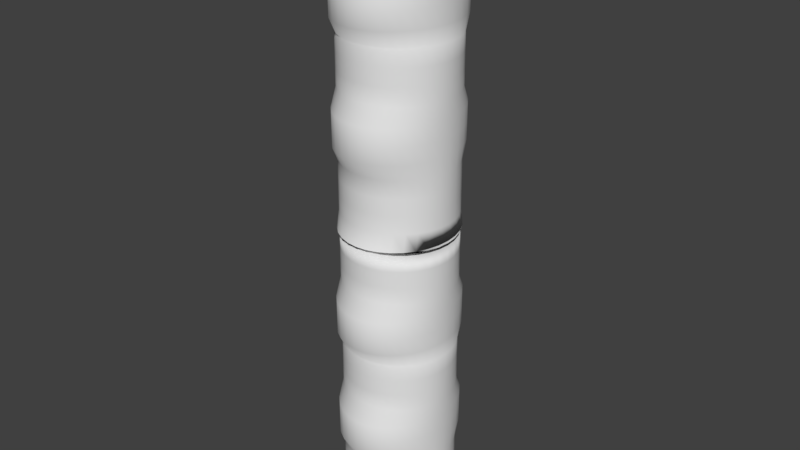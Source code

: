 # Source: Pipe.blend  (saved by Blender 2.79.0; exported with 4.5.12 LTS)
import bpy
from mathutils import Matrix  # noqa: F401  (used for matrix-valued properties, if any)

bpy.ops.wm.read_factory_settings(use_empty=True)
scene = bpy.context.scene
scene.name = 'Scene'

# ---- collections
col_collection_1 = bpy.data.collections.new('Collection 1'); scene.collection.children.link(col_collection_1)

# ---- world
world_world = bpy.data.worlds.new('World'); scene.world = world_world
world_world.color = (0.05088, 0.05088, 0.05088)
world_world.use_sun_shadow = False
world_world.sun_shadow_jitter_overblur = 0.0
world_world.cycles.sampling_method = 'MANUAL'

# ---- meshes
me_cylinder_001 = bpy.data.meshes.new('Cylinder.001')
me_cylinder_001.from_pydata([(0.0, 1.0, -1.0), (0.0, 1.0, 1.0), (0.1951, 0.9808, -1.0), (0.1951, 0.9808, 1.0), (0.3827, 0.9239, -1.0), (0.3827, 0.9239, 1.0), (0.5556, 0.8315, -1.0), (0.5556, 0.8315, 1.0), (0.7071, 0.7071, -1.0), (0.7071, 0.7071, 1.0), (0.8315, 0.5556, -1.0), (0.8315, 0.5556, 1.0), (0.9239, 0.3827, -1.0), (0.9239, 0.3827, 1.0), (0.9808, 0.1951, -1.0), (0.9808, 0.1951, 1.0), (1.0, 7.55e-08, -1.0), (1.0, 7.55e-08, 1.0), (0.9808, -0.1951, -1.0), (0.9808, -0.1951, 1.0), (0.9239, -0.3827, -1.0), (0.9239, -0.3827, 1.0), (0.8315, -0.5556, -1.0), (0.8315, -0.5556, 1.0), (0.7071, -0.7071, -1.0), (0.7071, -0.7071, 1.0), (0.5556, -0.8315, -1.0), (0.5556, -0.8315, 1.0), (0.3827, -0.9239, -1.0), (0.3827, -0.9239, 1.0), (0.1951, -0.9808, -1.0), (0.1951, -0.9808, 1.0), (-3.258e-07, -1.0, -1.0), (-3.258e-07, -1.0, 1.0), (-0.1951, -0.9808, -1.0), (-0.1951, -0.9808, 1.0), (-0.3827, -0.9239, -1.0), (-0.3827, -0.9239, 1.0), (-0.5556, -0.8315, -1.0), (-0.5556, -0.8315, 1.0), (-0.7071, -0.7071, -1.0), (-0.7071, -0.7071, 1.0), (-0.8315, -0.5556, -1.0), (-0.8315, -0.5556, 1.0), (-0.9239, -0.3827, -1.0), (-0.9239, -0.3827, 1.0), (-0.9808, -0.1951, -1.0), (-0.9808, -0.1951, 1.0), (-1.0, 9.656e-07, -1.0), (-1.0, 9.656e-07, 1.0), (-0.9808, 0.1951, -1.0), (-0.9808, 0.1951, 1.0), (-0.9239, 0.3827, -1.0), (-0.9239, 0.3827, 1.0), (-0.8315, 0.5556, -1.0), (-0.8315, 0.5556, 1.0), (-0.7071, 0.7071, -1.0), (-0.7071, 0.7071, 1.0), (-0.5556, 0.8315, -1.0), (-0.5556, 0.8315, 1.0), (-0.3827, 0.9239, -1.0), (-0.3827, 0.9239, 1.0), (-0.1951, 0.9808, -1.0), (-0.1951, 0.9808, 1.0), (0.0, 1.0, -0.8182), (0.0, 1.0, -0.6364), (0.0, 1.0, -0.4545), (0.0, 1.0, -0.2727), (0.0, 1.178, -0.09091), (0.0, 1.178, 0.09091), (0.0, 1.178, 0.2727), (0.0, 1.0, 0.4545), (0.0, 1.0, 0.6364), (0.0, 1.0, 0.8182), (0.1951, 0.9808, 0.8182), (0.1951, 0.9808, 0.6364), (0.1951, 0.9808, 0.4545), (0.1951, 1.155, 0.2727), (0.1951, 1.155, 0.09091), (0.1951, 1.155, -0.09091), (0.1951, 0.9808, -0.2727), (0.1951, 0.9808, -0.4545), (0.1951, 0.9808, -0.6364), (0.1951, 0.9808, -0.8182), (0.3827, 0.9239, 0.8182), (0.3827, 0.9239, 0.6364), (0.3827, 0.9239, 0.4545), (0.3827, 1.088, 0.2727), (0.3827, 1.088, 0.09091), (0.3827, 1.088, -0.09091), (0.3827, 0.9239, -0.2727), (0.3827, 0.9239, -0.4545), (0.3827, 0.9239, -0.6364), (0.3827, 0.9239, -0.8182), (0.5556, 0.8315, 0.8182), (0.5556, 0.8315, 0.6364), (0.5556, 0.8315, 0.4545), (0.5556, 0.9796, 0.2727), (0.5556, 0.9796, 0.09091), (0.5556, 0.9796, -0.09091), (0.5556, 0.8315, -0.2727), (0.5556, 0.8315, -0.4545), (0.5556, 0.8315, -0.6364), (0.5556, 0.8315, -0.8182), (0.7071, 0.7071, 0.8182), (0.7071, 0.7071, 0.6364), (0.7071, 0.7071, 0.4545), (0.7071, 0.8331, 0.2727), (0.7071, 0.8331, 0.09091), (0.7071, 0.8331, -0.09091), (0.7071, 0.7071, -0.2727), (0.7071, 0.7071, -0.4545), (0.7071, 0.7071, -0.6364), (0.7071, 0.7071, -0.8182), (0.8315, 0.5556, 0.8182), (0.8315, 0.5556, 0.6364), (0.8315, 0.5556, 0.4545), (0.8315, 0.6545, 0.2727), (0.8315, 0.6545, 0.09091), (0.8315, 0.6545, -0.09091), (0.8315, 0.5556, -0.2727), (0.8315, 0.5556, -0.4545), (0.8315, 0.5556, -0.6364), (0.8315, 0.5556, -0.8182), (0.9239, 0.3827, 0.8182), (0.9239, 0.3827, 0.6364), (0.9239, 0.3827, 0.4545), (0.9239, 0.4508, 0.2727), (0.9239, 0.4508, 0.09091), (0.9239, 0.4508, -0.09091), (0.9239, 0.3827, -0.2727), (0.9239, 0.3827, -0.4545), (0.9239, 0.3827, -0.6364), (0.9239, 0.3827, -0.8182), (0.9808, 0.1951, 0.8182), (0.9808, 0.1951, 0.6364), (0.9808, 0.1951, 0.4545), (0.9808, 0.2298, 0.2727), (0.9808, 0.2298, 0.09091), (0.9808, 0.2298, -0.09091), (0.9808, 0.1951, -0.2727), (0.9808, 0.1951, -0.4545), (0.9808, 0.1951, -0.6364), (0.9808, 0.1951, -0.8182), (1.0, 7.55e-08, 0.8182), (1.0, 7.55e-08, 0.6364), (1.0, 7.55e-08, 0.4545), (1.0, 1.972e-08, 0.2727), (1.0, 1.972e-08, 0.09091), (1.0, 1.972e-08, -0.09091), (1.0, 7.55e-08, -0.2727), (1.0, 7.55e-08, -0.4545), (1.0, 7.55e-08, -0.6364), (1.0, 7.55e-08, -0.8182), (0.9808, -0.1951, 0.8182), (0.9808, -0.1951, 0.6364), (0.9808, -0.1951, 0.4545), (0.9808, -0.2298, 0.2727), (0.9808, -0.2298, 0.09091), (0.9808, -0.2298, -0.09091), (0.9808, -0.1951, -0.2727), (0.9808, -0.1951, -0.4545), (0.9808, -0.1951, -0.6364), (0.9808, -0.1951, -0.8182), (0.9239, -0.3827, 0.8182), (0.9239, -0.3827, 0.6364), (0.9239, -0.3827, 0.4545), (0.9239, -0.4508, 0.2727), (0.9239, -0.4508, 0.09091), (0.9239, -0.4508, -0.09091), (0.9239, -0.3827, -0.2727), (0.9239, -0.3827, -0.4545), (0.9239, -0.3827, -0.6364), (0.9239, -0.3827, -0.8182), (0.8315, -0.5556, 0.8182), (0.8315, -0.5556, 0.6364), (0.8315, -0.5556, 0.4545), (0.8315, -0.6545, 0.2727), (0.8315, -0.6545, 0.09091), (0.8315, -0.6545, -0.09091), (0.8315, -0.5556, -0.2727), (0.8315, -0.5556, -0.4545), (0.8315, -0.5556, -0.6364), (0.8315, -0.5556, -0.8182), (0.7071, -0.7071, 0.8182), (0.7071, -0.7071, 0.6364), (0.7071, -0.7071, 0.4545), (0.7071, -0.8331, 0.2727), (0.7071, -0.8331, 0.09091), (0.7071, -0.8331, -0.09091), (0.7071, -0.7071, -0.2727), (0.7071, -0.7071, -0.4545), (0.7071, -0.7071, -0.6364), (0.7071, -0.7071, -0.8182), (0.5556, -0.8315, 0.8182), (0.5556, -0.8315, 0.6364), (0.5556, -0.8315, 0.4545), (0.5556, -0.9796, 0.2727), (0.5556, -0.9796, 0.09091), (0.5556, -0.9796, -0.09091), (0.5556, -0.8315, -0.2727), (0.5556, -0.8315, -0.4545), (0.5556, -0.8315, -0.6364), (0.5556, -0.8315, -0.8182), (0.3827, -0.9239, 0.8182), (0.3827, -0.9239, 0.6364), (0.3827, -0.9239, 0.4545), (0.3827, -1.088, 0.2727), (0.3827, -1.088, 0.09091), (0.3827, -1.088, -0.09091), (0.3827, -0.9239, -0.2727), (0.3827, -0.9239, -0.4545), (0.3827, -0.9239, -0.6364), (0.3827, -0.9239, -0.8182), (0.1951, -0.9808, 0.8182), (0.1951, -0.9808, 0.6364), (0.1951, -0.9808, 0.4545), (0.1951, -1.155, 0.2727), (0.1951, -1.155, 0.09091), (0.1951, -1.155, -0.09091), (0.1951, -0.9808, -0.2727), (0.1951, -0.9808, -0.4545), (0.1951, -0.9808, -0.6364), (0.1951, -0.9808, -0.8182), (-3.258e-07, -1.0, 0.8182), (-3.258e-07, -1.0, 0.6364), (-3.258e-07, -1.0, 0.4545), (-3.258e-07, -1.178, 0.2727), (-3.258e-07, -1.178, 0.09091), (-3.258e-07, -1.178, -0.09091), (-3.258e-07, -1.0, -0.2727), (-3.258e-07, -1.0, -0.4545), (-3.258e-07, -1.0, -0.6364), (-3.258e-07, -1.0, -0.8182), (-0.1951, -0.9808, 0.8182), (-0.1951, -0.9808, 0.6364), (-0.1951, -0.9808, 0.4545), (-0.1951, -1.155, 0.2727), (-0.1951, -1.155, 0.09091), (-0.1951, -1.155, -0.09091), (-0.1951, -0.9808, -0.2727), (-0.1951, -0.9808, -0.4545), (-0.1951, -0.9808, -0.6364), (-0.1951, -0.9808, -0.8182), (-0.3827, -0.9239, 0.8182), (-0.3827, -0.9239, 0.6364), (-0.3827, -0.9239, 0.4545), (-0.3827, -1.088, 0.2727), (-0.3827, -1.088, 0.09091), (-0.3827, -1.088, -0.09091), (-0.3827, -0.9239, -0.2727), (-0.3827, -0.9239, -0.4545), (-0.3827, -0.9239, -0.6364), (-0.3827, -0.9239, -0.8182), (-0.5556, -0.8315, 0.8182), (-0.5556, -0.8315, 0.6364), (-0.5556, -0.8315, 0.4545), (-0.5556, -0.9796, 0.2727), (-0.5556, -0.9796, 0.09091), (-0.5556, -0.9796, -0.09091), (-0.5556, -0.8315, -0.2727), (-0.5556, -0.8315, -0.4545), (-0.5556, -0.8315, -0.6364), (-0.5556, -0.8315, -0.8182), (-0.7071, -0.7071, 0.8182), (-0.7071, -0.7071, 0.6364), (-0.7071, -0.7071, 0.4545), (-0.7071, -0.8331, 0.2727), (-0.7071, -0.8331, 0.09091), (-0.7071, -0.8331, -0.09091), (-0.7071, -0.7071, -0.2727), (-0.7071, -0.7071, -0.4545), (-0.7071, -0.7071, -0.6364), (-0.7071, -0.7071, -0.8182), (-0.8315, -0.5556, 0.8182), (-0.8315, -0.5556, 0.6364), (-0.8315, -0.5556, 0.4545), (-0.8315, -0.6545, 0.2727), (-0.8315, -0.6545, 0.09091), (-0.8315, -0.6545, -0.09091), (-0.8315, -0.5556, -0.2727), (-0.8315, -0.5556, -0.4545), (-0.8315, -0.5556, -0.6364), (-0.8315, -0.5556, -0.8182), (-0.9239, -0.3827, 0.8182), (-0.9239, -0.3827, 0.6364), (-0.9239, -0.3827, 0.4545), (-0.9239, -0.4508, 0.2727), (-0.9239, -0.4508, 0.09091), (-0.9239, -0.4508, -0.09091), (-0.9239, -0.3827, -0.2727), (-0.9239, -0.3827, -0.4545), (-0.9239, -0.3827, -0.6364), (-0.9239, -0.3827, -0.8182), (-0.9808, -0.1951, 0.8182), (-0.9808, -0.1951, 0.6364), (-0.9808, -0.1951, 0.4545), (-0.9808, -0.2298, 0.2727), (-0.9808, -0.2298, 0.09091), (-0.9808, -0.2298, -0.09091), (-0.9808, -0.1951, -0.2727), (-0.9808, -0.1951, -0.4545), (-0.9808, -0.1951, -0.6364), (-0.9808, -0.1951, -0.8182), (-1.0, 9.656e-07, 0.8182), (-1.0, 9.656e-07, 0.6364), (-1.0, 9.656e-07, 0.4545), (-1.0, 1.068e-06, 0.2727), (-1.0, 1.068e-06, 0.09091), (-1.0, 1.068e-06, -0.09091), (-1.0, 9.656e-07, -0.2727), (-1.0, 9.656e-07, -0.4545), (-1.0, 9.656e-07, -0.6364), (-1.0, 9.656e-07, -0.8182), (-0.9808, 0.1951, 0.8182), (-0.9808, 0.1951, 0.6364), (-0.9808, 0.1951, 0.4545), (-0.9808, 0.2298, 0.2727), (-0.9808, 0.2298, 0.09091), (-0.9808, 0.2298, -0.09091), (-0.9808, 0.1951, -0.2727), (-0.9808, 0.1951, -0.4545), (-0.9808, 0.1951, -0.6364), (-0.9808, 0.1951, -0.8182), (-0.9239, 0.3827, 0.8182), (-0.9239, 0.3827, 0.6364), (-0.9239, 0.3827, 0.4545), (-0.9239, 0.4508, 0.2727), (-0.9239, 0.4508, 0.09091), (-0.9239, 0.4508, -0.09091), (-0.9239, 0.3827, -0.2727), (-0.9239, 0.3827, -0.4545), (-0.9239, 0.3827, -0.6364), (-0.9239, 0.3827, -0.8182), (-0.8315, 0.5556, 0.8182), (-0.8315, 0.5556, 0.6364), (-0.8315, 0.5556, 0.4545), (-0.8315, 0.6545, 0.2727), (-0.8315, 0.6545, 0.09091), (-0.8315, 0.6545, -0.09091), (-0.8315, 0.5556, -0.2727), (-0.8315, 0.5556, -0.4545), (-0.8315, 0.5556, -0.6364), (-0.8315, 0.5556, -0.8182), (-0.7071, 0.7071, 0.8182), (-0.7071, 0.7071, 0.6364), (-0.7071, 0.7071, 0.4545), (-0.7071, 0.8331, 0.2727), (-0.7071, 0.8331, 0.09091), (-0.7071, 0.8331, -0.09091), (-0.7071, 0.7071, -0.2727), (-0.7071, 0.7071, -0.4545), (-0.7071, 0.7071, -0.6364), (-0.7071, 0.7071, -0.8182), (-0.5556, 0.8315, 0.8182), (-0.5556, 0.8315, 0.6364), (-0.5556, 0.8315, 0.4545), (-0.5556, 0.9796, 0.2727), (-0.5556, 0.9796, 0.09091), (-0.5556, 0.9796, -0.09091), (-0.5556, 0.8315, -0.2727), (-0.5556, 0.8315, -0.4545), (-0.5556, 0.8315, -0.6364), (-0.5556, 0.8315, -0.8182), (-0.3827, 0.9239, 0.8182), (-0.3827, 0.9239, 0.6364), (-0.3827, 0.9239, 0.4545), (-0.3827, 1.088, 0.2727), (-0.3827, 1.088, 0.09091), (-0.3827, 1.088, -0.09091), (-0.3827, 0.9239, -0.2727), (-0.3827, 0.9239, -0.4545), (-0.3827, 0.9239, -0.6364), (-0.3827, 0.9239, -0.8182), (-0.1951, 0.9808, 0.8182), (-0.1951, 0.9808, 0.6364), (-0.1951, 0.9808, 0.4545), (-0.1951, 1.155, 0.2727), (-0.1951, 1.155, 0.09091), (-0.1951, 1.155, -0.09091), (-0.1951, 0.9808, -0.2727), (-0.1951, 0.9808, -0.4545), (-0.1951, 0.9808, -0.6364), (-0.1951, 0.9808, -0.8182), (0.0, 1.0, 2.257), (0.1951, 0.9808, 2.257), (0.3827, 0.9239, 2.257), (0.5556, 0.8315, 2.257), (0.7071, 0.7071, 2.257), (0.8315, 0.5556, 2.257), (0.9239, 0.3827, 2.257), (0.9808, 0.1951, 2.257), (1.0, 7.55e-08, 2.257), (0.9808, -0.1951, 2.257), (0.9239, -0.3827, 2.257), (0.8315, -0.5556, 2.257), (0.7071, -0.7071, 2.257), (0.5556, -0.8315, 2.257), (0.3827, -0.9239, 2.257), (0.1951, -0.9808, 2.257), (-3.258e-07, -1.0, 2.257), (-0.1951, -0.9808, 2.257), (-0.3827, -0.9239, 2.257), (-0.5556, -0.8315, 2.257), (-0.7071, -0.7071, 2.257), (-0.8315, -0.5556, 2.257), (-0.9239, -0.3827, 2.257), (-0.9808, -0.1951, 2.257), (-1.0, 9.656e-07, 2.257), (-0.9808, 0.1951, 2.257), (-0.9239, 0.3827, 2.257), (-0.8315, 0.5556, 2.257), (-0.7071, 0.7071, 2.257), (-0.5556, 0.8315, 2.257), (-0.3827, 0.9239, 2.257), (-0.1951, 0.9808, 2.257), (0.0, 1.178, 1.166), (0.0, 1.178, 1.348), (0.0, 1.178, 1.53), (0.0, 1.0, 1.893), (0.0, 1.0, 2.075), (0.1951, 0.9808, 2.075), (0.1951, 0.9808, 1.893), (0.1951, 0.9808, 1.712), (0.1951, 1.155, 1.53), (0.1951, 1.155, 1.348), (0.1951, 1.155, 1.166), (0.3827, 0.9239, 2.075), (0.3827, 0.9239, 1.893), (0.3827, 0.9239, 1.712), (0.3827, 1.088, 1.53), (0.3827, 1.088, 1.348), (0.3827, 1.088, 1.166), (0.5556, 0.8315, 2.075), (0.5556, 0.8315, 1.893), (0.5556, 0.8315, 1.712), (0.5556, 0.9796, 1.53), (0.5556, 0.9796, 1.348), (0.5556, 0.9796, 1.166), (0.7071, 0.7071, 2.075), (0.7071, 0.7071, 1.893), (0.7071, 0.7071, 1.712), (0.7071, 0.8331, 1.53), (0.7071, 0.8331, 1.348), (0.7071, 0.8331, 1.166), (0.8315, 0.5556, 2.075), (0.8315, 0.5556, 1.893), (0.8315, 0.5556, 1.712), (0.8315, 0.6545, 1.53), (0.8315, 0.6545, 1.348), (0.8315, 0.6545, 1.166), (0.9239, 0.3827, 2.075), (0.9239, 0.3827, 1.893), (0.9239, 0.3827, 1.712), (0.9239, 0.4508, 1.53), (0.9239, 0.4508, 1.348), (0.9239, 0.4508, 1.166), (0.9808, 0.1951, 2.075), (0.9808, 0.1951, 1.893), (0.9808, 0.1951, 1.712), (0.9808, 0.2298, 1.53), (0.9808, 0.2298, 1.348), (0.9808, 0.2298, 1.166), (1.0, 7.55e-08, 2.075), (1.0, 7.55e-08, 1.893), (1.0, 7.55e-08, 1.712), (1.0, 1.972e-08, 1.53), (1.0, 1.972e-08, 1.348), (1.0, 1.972e-08, 1.166), (0.9808, -0.1951, 2.075), (0.9808, -0.1951, 1.893), (0.9808, -0.1951, 1.712), (0.9808, -0.2298, 1.53), (0.9808, -0.2298, 1.348), (0.9808, -0.2298, 1.166), (0.9239, -0.3827, 2.075), (0.9239, -0.3827, 1.893), (0.9239, -0.3827, 1.712), (0.9239, -0.4508, 1.53), (0.9239, -0.4508, 1.348), (0.9239, -0.4508, 1.166), (0.8315, -0.5556, 2.075), (0.8315, -0.5556, 1.893), (0.8315, -0.5556, 1.712), (0.8315, -0.6545, 1.53), (0.8315, -0.6545, 1.348), (0.8315, -0.6545, 1.166), (0.7071, -0.7071, 2.075), (0.7071, -0.7071, 1.893), (0.7071, -0.7071, 1.712), (0.7071, -0.8331, 1.53), (0.7071, -0.8331, 1.348), (0.7071, -0.8331, 1.166), (0.5556, -0.8315, 2.075), (0.5556, -0.8315, 1.893), (0.5556, -0.8315, 1.712), (0.5556, -0.9796, 1.53), (0.5556, -0.9796, 1.348), (0.5556, -0.9796, 1.166), (0.3827, -0.9239, 2.075), (0.3827, -0.9239, 1.893), (0.3827, -0.9239, 1.712), (0.3827, -1.088, 1.53), (0.3827, -1.088, 1.348), (0.3827, -1.088, 1.166), (0.1951, -0.9808, 2.075), (0.1951, -0.9808, 1.893), (0.1951, -0.9808, 1.712), (0.1951, -1.155, 1.53), (0.1951, -1.155, 1.348), (0.1951, -1.155, 1.166), (-3.258e-07, -1.0, 2.075), (-3.258e-07, -1.0, 1.893), (-3.258e-07, -1.0, 1.712), (-3.258e-07, -1.178, 1.53), (-3.258e-07, -1.178, 1.348), (-3.258e-07, -1.178, 1.166), (-0.1951, -0.9808, 2.075), (-0.1951, -0.9808, 1.893), (-0.1951, -0.9808, 1.712), (-0.1951, -1.155, 1.53), (-0.1951, -1.155, 1.348), (-0.1951, -1.155, 1.166), (-0.3827, -0.9239, 2.075), (-0.3827, -0.9239, 1.893), (-0.3827, -0.9239, 1.712), (-0.3827, -1.088, 1.53), (-0.3827, -1.088, 1.348), (-0.3827, -1.088, 1.166), (-0.5556, -0.8315, 2.075), (-0.5556, -0.8315, 1.893), (-0.5556, -0.8315, 1.712), (-0.5556, -0.9796, 1.53), (-0.5556, -0.9796, 1.348), (-0.5556, -0.9796, 1.166), (-0.7071, -0.7071, 2.075), (-0.7071, -0.7071, 1.893), (-0.7071, -0.7071, 1.712), (-0.7071, -0.8331, 1.53), (-0.7071, -0.8331, 1.348), (-0.7071, -0.8331, 1.166), (-0.8315, -0.5556, 2.075), (-0.8315, -0.5556, 1.893), (-0.8315, -0.5556, 1.712), (-0.8315, -0.6545, 1.53), (-0.8315, -0.6545, 1.348), (-0.8315, -0.6545, 1.166), (-0.9239, -0.3827, 2.075), (-0.9239, -0.3827, 1.893), (-0.9239, -0.3827, 1.712), (-0.9239, -0.4508, 1.53), (-0.9239, -0.4508, 1.348), (-0.9239, -0.4508, 1.166), (-0.9808, -0.1951, 2.075), (-0.9808, -0.1951, 1.893), (-0.9808, -0.1951, 1.712), (-0.9808, -0.2298, 1.53), (-0.9808, -0.2298, 1.348), (-0.9808, -0.2298, 1.166), (-1.0, 9.656e-07, 2.075), (-1.0, 9.656e-07, 1.893), (-1.0, 9.656e-07, 1.712), (-1.0, 1.068e-06, 1.53), (-1.0, 1.068e-06, 1.348), (-1.0, 1.068e-06, 1.166), (-0.9808, 0.1951, 2.075), (-0.9808, 0.1951, 1.893), (-0.9808, 0.1951, 1.712), (-0.9808, 0.2298, 1.53), (-0.9808, 0.2298, 1.348), (-0.9808, 0.2298, 1.166), (-0.9239, 0.3827, 2.075), (-0.9239, 0.3827, 1.893), (-0.9239, 0.3827, 1.712), (-0.9239, 0.4508, 1.53), (-0.9239, 0.4508, 1.348), (-0.9239, 0.4508, 1.166), (-0.8315, 0.5556, 2.075), (-0.8315, 0.5556, 1.893), (-0.8315, 0.5556, 1.712), (-0.8315, 0.6545, 1.53), (-0.8315, 0.6545, 1.348), (-0.8315, 0.6545, 1.166), (-0.7071, 0.7071, 2.075), (-0.7071, 0.7071, 1.893), (-0.7071, 0.7071, 1.712), (-0.7071, 0.8331, 1.53), (-0.7071, 0.8331, 1.348), (-0.7071, 0.8331, 1.166), (-0.5556, 0.8315, 2.075), (-0.5556, 0.8315, 1.893), (-0.5556, 0.8315, 1.712), (-0.5556, 0.9796, 1.53), (-0.5556, 0.9796, 1.348), (-0.5556, 0.9796, 1.166), (-0.3827, 0.9239, 2.075), (-0.3827, 0.9239, 1.893), (-0.3827, 0.9239, 1.712), (-0.3827, 1.088, 1.53), (-0.3827, 1.088, 1.348), (-0.3827, 1.088, 1.166), (-0.1951, 0.9808, 2.075), (-0.1951, 0.9808, 1.893), (-0.1951, 0.9808, 1.712), (-0.1951, 1.155, 1.53), (-0.1951, 1.155, 1.348), (-0.1951, 1.155, 1.166), (-1.421e-14, 1.091, 2.304), (0.0, 1.0, 4.304), (0.1951, 1.07, 2.304), (0.1951, 0.9808, 4.304), (0.3827, 1.008, 2.304), (0.3827, 0.9239, 4.304), (0.5556, 0.907, 2.304), (0.5556, 0.8315, 4.304), (0.7071, 0.7713, 2.304), (0.7071, 0.7071, 4.304), (0.8315, 0.606, 2.304), (0.8315, 0.5556, 4.304), (0.9239, 0.4174, 2.304), (0.9239, 0.3827, 4.304), (0.9808, 0.2128, 2.304), (0.9808, 0.1951, 4.304), (1.0, 5.648e-08, 2.304), (1.0, 7.55e-08, 4.304), (0.9808, -0.2128, 2.304), (0.9808, -0.1951, 4.304), (0.9239, -0.4174, 2.304), (0.9239, -0.3827, 4.304), (0.8315, -0.606, 2.304), (0.8315, -0.5556, 4.304), (0.7071, -0.7713, 2.304), (0.7071, -0.7071, 4.304), (0.5556, -0.907, 2.304), (0.5556, -0.8315, 4.304), (0.3827, -1.008, 2.304), (0.3827, -0.9239, 4.304), (0.1951, -1.07, 2.304), (0.1951, -0.9808, 4.304), (-3.258e-07, -1.091, 2.304), (-3.258e-07, -1.0, 4.304), (-0.1951, -1.07, 2.304), (-0.1951, -0.9808, 4.304), (-0.3827, -1.008, 2.304), (-0.3827, -0.9239, 4.304), (-0.5556, -0.907, 2.304), (-0.5556, -0.8315, 4.304), (-0.7071, -0.7713, 2.304), (-0.7071, -0.7071, 4.304), (-0.8315, -0.606, 2.304), (-0.8315, -0.5556, 4.304), (-0.9239, -0.4174, 2.304), (-0.9239, -0.3827, 4.304), (-0.9808, -0.2128, 2.304), (-0.9808, -0.1951, 4.304), (-1.0, 1.027e-06, 2.304), (-1.0, 9.656e-07, 4.304), (-0.9808, 0.2128, 2.304), (-0.9808, 0.1951, 4.304), (-0.9239, 0.4174, 2.304), (-0.9239, 0.3827, 4.304), (-0.8315, 0.606, 2.304), (-0.8315, 0.5556, 4.304), (-0.7071, 0.7713, 2.304), (-0.7071, 0.7071, 4.304), (-0.5556, 0.907, 2.304), (-0.5556, 0.8315, 4.304), (-0.3827, 1.008, 2.304), (-0.3827, 0.9239, 4.304), (-0.1951, 1.07, 2.304), (-0.1951, 0.9808, 4.304), (0.0, 1.0, 2.485), (0.0, 1.0, 2.667), (0.0, 1.0, 2.849), (0.0, 1.0, 3.031), (0.0, 1.178, 3.213), (0.0, 1.178, 3.394), (0.0, 1.178, 3.576), (0.0, 1.0, 3.758), (0.0, 1.0, 3.94), (0.0, 1.0, 4.122), (0.1951, 0.9808, 4.122), (0.1951, 0.9808, 3.94), (0.1951, 0.9808, 3.758), (0.1951, 1.155, 3.576), (0.1951, 1.155, 3.394), (0.1951, 1.155, 3.213), (0.1951, 0.9808, 3.031), (0.1951, 0.9808, 2.849), (0.1951, 0.9808, 2.667), (0.1951, 0.9808, 2.485), (0.3827, 0.9239, 4.122), (0.3827, 0.9239, 3.94), (0.3827, 0.9239, 3.758), (0.3827, 1.088, 3.576), (0.3827, 1.088, 3.394), (0.3827, 1.088, 3.213), (0.3827, 0.9239, 3.031), (0.3827, 0.9239, 2.849), (0.3827, 0.9239, 2.667), (0.3827, 0.9239, 2.485), (0.5556, 0.8315, 4.122), (0.5556, 0.8315, 3.94), (0.5556, 0.8315, 3.758), (0.5556, 0.9796, 3.576), (0.5556, 0.9796, 3.394), (0.5556, 0.9796, 3.213), (0.5556, 0.8315, 3.031), (0.5556, 0.8315, 2.849), (0.5556, 0.8315, 2.667), (0.5556, 0.8315, 2.485), (0.7071, 0.7071, 4.122), (0.7071, 0.7071, 3.94), (0.7071, 0.7071, 3.758), (0.7071, 0.8331, 3.576), (0.7071, 0.8331, 3.394), (0.7071, 0.8331, 3.213), (0.7071, 0.7071, 3.031), (0.7071, 0.7071, 2.849), (0.7071, 0.7071, 2.667), (0.7071, 0.7071, 2.485), (0.8315, 0.5556, 4.122), (0.8315, 0.5556, 3.94), (0.8315, 0.5556, 3.758), (0.8315, 0.6545, 3.576), (0.8315, 0.6545, 3.394), (0.8315, 0.6545, 3.213), (0.8315, 0.5556, 3.031), (0.8315, 0.5556, 2.849), (0.8315, 0.5556, 2.667), (0.8315, 0.5556, 2.485), (0.9239, 0.3827, 4.122), (0.9239, 0.3827, 3.94), (0.9239, 0.3827, 3.758), (0.9239, 0.4508, 3.576), (0.9239, 0.4508, 3.394), (0.9239, 0.4508, 3.213), (0.9239, 0.3827, 3.031), (0.9239, 0.3827, 2.849), (0.9239, 0.3827, 2.667), (0.9239, 0.3827, 2.485), (0.9808, 0.1951, 4.122), (0.9808, 0.1951, 3.94), (0.9808, 0.1951, 3.758), (0.9808, 0.2298, 3.576), (0.9808, 0.2298, 3.394), (0.9808, 0.2298, 3.213), (0.9808, 0.1951, 3.031), (0.9808, 0.1951, 2.849), (0.9808, 0.1951, 2.667), (0.9808, 0.1951, 2.485), (1.0, 7.55e-08, 4.122), (1.0, 7.55e-08, 3.94), (1.0, 7.55e-08, 3.758), (1.0, 1.972e-08, 3.576), (1.0, 1.972e-08, 3.394), (1.0, 1.972e-08, 3.213), (1.0, 7.55e-08, 3.031), (1.0, 7.55e-08, 2.849), (1.0, 7.55e-08, 2.667), (1.0, 7.55e-08, 2.485), (0.9808, -0.1951, 4.122), (0.9808, -0.1951, 3.94), (0.9808, -0.1951, 3.758), (0.9808, -0.2298, 3.576), (0.9808, -0.2298, 3.394), (0.9808, -0.2298, 3.213), (0.9808, -0.1951, 3.031), (0.9808, -0.1951, 2.849), (0.9808, -0.1951, 2.667), (0.9808, -0.1951, 2.485), (0.9239, -0.3827, 4.122), (0.9239, -0.3827, 3.94), (0.9239, -0.3827, 3.758), (0.9239, -0.4508, 3.576), (0.9239, -0.4508, 3.394), (0.9239, -0.4508, 3.213), (0.9239, -0.3827, 3.031), (0.9239, -0.3827, 2.849), (0.9239, -0.3827, 2.667), (0.9239, -0.3827, 2.485), (0.8315, -0.5556, 4.122), (0.8315, -0.5556, 3.94), (0.8315, -0.5556, 3.758), (0.8315, -0.6545, 3.576), (0.8315, -0.6545, 3.394), (0.8315, -0.6545, 3.213), (0.8315, -0.5556, 3.031), (0.8315, -0.5556, 2.849), (0.8315, -0.5556, 2.667), (0.8315, -0.5556, 2.485), (0.7071, -0.7071, 4.122), (0.7071, -0.7071, 3.94), (0.7071, -0.7071, 3.758), (0.7071, -0.8331, 3.576), (0.7071, -0.8331, 3.394), (0.7071, -0.8331, 3.213), (0.7071, -0.7071, 3.031), (0.7071, -0.7071, 2.849), (0.7071, -0.7071, 2.667), (0.7071, -0.7071, 2.485), (0.5556, -0.8315, 4.122), (0.5556, -0.8315, 3.94), (0.5556, -0.8315, 3.758), (0.5556, -0.9796, 3.576), (0.5556, -0.9796, 3.394), (0.5556, -0.9796, 3.213), (0.5556, -0.8315, 3.031), (0.5556, -0.8315, 2.849), (0.5556, -0.8315, 2.667), (0.5556, -0.8315, 2.485), (0.3827, -0.9239, 4.122), (0.3827, -0.9239, 3.94), (0.3827, -0.9239, 3.758), (0.3827, -1.088, 3.576), (0.3827, -1.088, 3.394), (0.3827, -1.088, 3.213), (0.3827, -0.9239, 3.031), (0.3827, -0.9239, 2.849), (0.3827, -0.9239, 2.667), (0.3827, -0.9239, 2.485), (0.1951, -0.9808, 4.122), (0.1951, -0.9808, 3.94), (0.1951, -0.9808, 3.758), (0.1951, -1.155, 3.576), (0.1951, -1.155, 3.394), (0.1951, -1.155, 3.213), (0.1951, -0.9808, 3.031), (0.1951, -0.9808, 2.849), (0.1951, -0.9808, 2.667), (0.1951, -0.9808, 2.485), (-3.258e-07, -1.0, 4.122), (-3.258e-07, -1.0, 3.94), (-3.258e-07, -1.0, 3.758), (-3.258e-07, -1.178, 3.576), (-3.258e-07, -1.178, 3.394), (-3.258e-07, -1.178, 3.213), (-3.258e-07, -1.0, 3.031), (-3.258e-07, -1.0, 2.849), (-3.258e-07, -1.0, 2.667), (-3.258e-07, -1.0, 2.485), (-0.1951, -0.9808, 4.122), (-0.1951, -0.9808, 3.94), (-0.1951, -0.9808, 3.758), (-0.1951, -1.155, 3.576), (-0.1951, -1.155, 3.394), (-0.1951, -1.155, 3.213), (-0.1951, -0.9808, 3.031), (-0.1951, -0.9808, 2.849), (-0.1951, -0.9808, 2.667), (-0.1951, -0.9808, 2.485), (-0.3827, -0.9239, 4.122), (-0.3827, -0.9239, 3.94), (-0.3827, -0.9239, 3.758), (-0.3827, -1.088, 3.576), (-0.3827, -1.088, 3.394), (-0.3827, -1.088, 3.213), (-0.3827, -0.9239, 3.031), (-0.3827, -0.9239, 2.849), (-0.3827, -0.9239, 2.667), (-0.3827, -0.9239, 2.485), (-0.5556, -0.8315, 4.122), (-0.5556, -0.8315, 3.94), (-0.5556, -0.8315, 3.758), (-0.5556, -0.9796, 3.576), (-0.5556, -0.9796, 3.394), (-0.5556, -0.9796, 3.213), (-0.5556, -0.8315, 3.031), (-0.5556, -0.8315, 2.849), (-0.5556, -0.8315, 2.667), (-0.5556, -0.8315, 2.485), (-0.7071, -0.7071, 4.122), (-0.7071, -0.7071, 3.94), (-0.7071, -0.7071, 3.758), (-0.7071, -0.8331, 3.576), (-0.7071, -0.8331, 3.394), (-0.7071, -0.8331, 3.213), (-0.7071, -0.7071, 3.031), (-0.7071, -0.7071, 2.849), (-0.7071, -0.7071, 2.667), (-0.7071, -0.7071, 2.485), (-0.8315, -0.5556, 4.122), (-0.8315, -0.5556, 3.94), (-0.8315, -0.5556, 3.758), (-0.8315, -0.6545, 3.576), (-0.8315, -0.6545, 3.394), (-0.8315, -0.6545, 3.213), (-0.8315, -0.5556, 3.031), (-0.8315, -0.5556, 2.849), (-0.8315, -0.5556, 2.667), (-0.8315, -0.5556, 2.485), (-0.9239, -0.3827, 4.122), (-0.9239, -0.3827, 3.94), (-0.9239, -0.3827, 3.758), (-0.9239, -0.4508, 3.576), (-0.9239, -0.4508, 3.394), (-0.9239, -0.4508, 3.213), (-0.9239, -0.3827, 3.031), (-0.9239, -0.3827, 2.849), (-0.9239, -0.3827, 2.667), (-0.9239, -0.3827, 2.485), (-0.9808, -0.1951, 4.122), (-0.9808, -0.1951, 3.94), (-0.9808, -0.1951, 3.758), (-0.9808, -0.2298, 3.576), (-0.9808, -0.2298, 3.394), (-0.9808, -0.2298, 3.213), (-0.9808, -0.1951, 3.031), (-0.9808, -0.1951, 2.849), (-0.9808, -0.1951, 2.667), (-0.9808, -0.1951, 2.485), (-1.0, 9.656e-07, 4.122), (-1.0, 9.656e-07, 3.94), (-1.0, 9.656e-07, 3.758), (-1.0, 1.068e-06, 3.576), (-1.0, 1.068e-06, 3.394), (-1.0, 1.068e-06, 3.213), (-1.0, 9.656e-07, 3.031), (-1.0, 9.656e-07, 2.849), (-1.0, 9.656e-07, 2.667), (-1.0, 9.656e-07, 2.485), (-0.9808, 0.1951, 4.122), (-0.9808, 0.1951, 3.94), (-0.9808, 0.1951, 3.758), (-0.9808, 0.2298, 3.576), (-0.9808, 0.2298, 3.394), (-0.9808, 0.2298, 3.213), (-0.9808, 0.1951, 3.031), (-0.9808, 0.1951, 2.849), (-0.9808, 0.1951, 2.667), (-0.9808, 0.1951, 2.485), (-0.9239, 0.3827, 4.122), (-0.9239, 0.3827, 3.94), (-0.9239, 0.3827, 3.758), (-0.9239, 0.4508, 3.576), (-0.9239, 0.4508, 3.394), (-0.9239, 0.4508, 3.213), (-0.9239, 0.3827, 3.031), (-0.9239, 0.3827, 2.849), (-0.9239, 0.3827, 2.667), (-0.9239, 0.3827, 2.485), (-0.8315, 0.5556, 4.122), (-0.8315, 0.5556, 3.94), (-0.8315, 0.5556, 3.758), (-0.8315, 0.6545, 3.576), (-0.8315, 0.6545, 3.394), (-0.8315, 0.6545, 3.213), (-0.8315, 0.5556, 3.031), (-0.8315, 0.5556, 2.849), (-0.8315, 0.5556, 2.667), (-0.8315, 0.5556, 2.485), (-0.7071, 0.7071, 4.122), (-0.7071, 0.7071, 3.94), (-0.7071, 0.7071, 3.758), (-0.7071, 0.8331, 3.576), (-0.7071, 0.8331, 3.394), (-0.7071, 0.8331, 3.213), (-0.7071, 0.7071, 3.031), (-0.7071, 0.7071, 2.849), (-0.7071, 0.7071, 2.667), (-0.7071, 0.7071, 2.485), (-0.5556, 0.8315, 4.122), (-0.5556, 0.8315, 3.94), (-0.5556, 0.8315, 3.758), (-0.5556, 0.9796, 3.576), (-0.5556, 0.9796, 3.394), (-0.5556, 0.9796, 3.213), (-0.5556, 0.8315, 3.031), (-0.5556, 0.8315, 2.849), (-0.5556, 0.8315, 2.667), (-0.5556, 0.8315, 2.485), (-0.3827, 0.9239, 4.122), (-0.3827, 0.9239, 3.94), (-0.3827, 0.9239, 3.758), (-0.3827, 1.088, 3.576), (-0.3827, 1.088, 3.394), (-0.3827, 1.088, 3.213), (-0.3827, 0.9239, 3.031), (-0.3827, 0.9239, 2.849), (-0.3827, 0.9239, 2.667), (-0.3827, 0.9239, 2.485), (-0.1951, 0.9808, 4.122), (-0.1951, 0.9808, 3.94), (-0.1951, 0.9808, 3.758), (-0.1951, 1.155, 3.576), (-0.1951, 1.155, 3.394), (-0.1951, 1.155, 3.213), (-0.1951, 0.9808, 3.031), (-0.1951, 0.9808, 2.849), (-0.1951, 0.9808, 2.667), (-0.1951, 0.9808, 2.485), (0.0, 1.0, 5.561), (0.1951, 0.9808, 5.561), (0.3827, 0.9239, 5.561), (0.5556, 0.8315, 5.561), (0.7071, 0.7071, 5.561), (0.8315, 0.5556, 5.561), (0.9239, 0.3827, 5.561), (0.9808, 0.1951, 5.561), (1.0, 7.55e-08, 5.561), (0.9808, -0.1951, 5.561), (0.9239, -0.3827, 5.561), (0.8315, -0.5556, 5.561), (0.7071, -0.7071, 5.561), (0.5556, -0.8315, 5.561), (0.3827, -0.9239, 5.561), (0.1951, -0.9808, 5.561), (-3.258e-07, -1.0, 5.561), (-0.1951, -0.9808, 5.561), (-0.3827, -0.9239, 5.561), (-0.5556, -0.8315, 5.561), (-0.7071, -0.7071, 5.561), (-0.8315, -0.5556, 5.561), (-0.9239, -0.3827, 5.561), (-0.9808, -0.1951, 5.561), (-1.0, 9.656e-07, 5.561), (-0.9808, 0.1951, 5.561), (-0.9239, 0.3827, 5.561), (-0.8315, 0.5556, 5.561), (-0.7071, 0.7071, 5.561), (-0.5556, 0.8315, 5.561), (-0.3827, 0.9239, 5.561), (-0.1951, 0.9808, 5.561), (0.0, 1.178, 4.47), (0.0, 1.178, 4.651), (0.0, 1.178, 4.833), (0.0, 1.0, 5.197), (0.0, 1.0, 5.379), (0.1951, 0.9808, 5.379), (0.1951, 0.9808, 5.197), (0.1951, 0.9808, 5.015), (0.1951, 1.155, 4.833), (0.1951, 1.155, 4.651), (0.1951, 1.155, 4.47), (0.3827, 0.9239, 5.379), (0.3827, 0.9239, 5.197), (0.3827, 0.9239, 5.015), (0.3827, 1.088, 4.833), (0.3827, 1.088, 4.651), (0.3827, 1.088, 4.47), (0.5556, 0.8315, 5.379), (0.5556, 0.8315, 5.197), (0.5556, 0.8315, 5.015), (0.5556, 0.9796, 4.833), (0.5556, 0.9796, 4.651), (0.5556, 0.9796, 4.47), (0.7071, 0.7071, 5.379), (0.7071, 0.7071, 5.197), (0.7071, 0.7071, 5.015), (0.7071, 0.8331, 4.833), (0.7071, 0.8331, 4.651), (0.7071, 0.8331, 4.47), (0.8315, 0.5556, 5.379), (0.8315, 0.5556, 5.197), (0.8315, 0.5556, 5.015), (0.8315, 0.6545, 4.833), (0.8315, 0.6545, 4.651), (0.8315, 0.6545, 4.47), (0.9239, 0.3827, 5.379), (0.9239, 0.3827, 5.197), (0.9239, 0.3827, 5.015), (0.9239, 0.4508, 4.833), (0.9239, 0.4508, 4.651), (0.9239, 0.4508, 4.47), (0.9808, 0.1951, 5.379), (0.9808, 0.1951, 5.197), (0.9808, 0.1951, 5.015), (0.9808, 0.2298, 4.833), (0.9808, 0.2298, 4.651), (0.9808, 0.2298, 4.47), (1.0, 7.55e-08, 5.379), (1.0, 7.55e-08, 5.197), (1.0, 7.55e-08, 5.015), (1.0, 1.972e-08, 4.833), (1.0, 1.972e-08, 4.651), (1.0, 1.972e-08, 4.47), (0.9808, -0.1951, 5.379), (0.9808, -0.1951, 5.197), (0.9808, -0.1951, 5.015), (0.9808, -0.2298, 4.833), (0.9808, -0.2298, 4.651), (0.9808, -0.2298, 4.47), (0.9239, -0.3827, 5.379), (0.9239, -0.3827, 5.197), (0.9239, -0.3827, 5.015), (0.9239, -0.4508, 4.833), (0.9239, -0.4508, 4.651), (0.9239, -0.4508, 4.47), (0.8315, -0.5556, 5.379), (0.8315, -0.5556, 5.197), (0.8315, -0.5556, 5.015), (0.8315, -0.6545, 4.833), (0.8315, -0.6545, 4.651), (0.8315, -0.6545, 4.47), (0.7071, -0.7071, 5.379), (0.7071, -0.7071, 5.197), (0.7071, -0.7071, 5.015), (0.7071, -0.8331, 4.833), (0.7071, -0.8331, 4.651), (0.7071, -0.8331, 4.47), (0.5556, -0.8315, 5.379), (0.5556, -0.8315, 5.197), (0.5556, -0.8315, 5.015), (0.5556, -0.9796, 4.833), (0.5556, -0.9796, 4.651), (0.5556, -0.9796, 4.47), (0.3827, -0.9239, 5.379), (0.3827, -0.9239, 5.197), (0.3827, -0.9239, 5.015), (0.3827, -1.088, 4.833), (0.3827, -1.088, 4.651), (0.3827, -1.088, 4.47), (0.1951, -0.9808, 5.379), (0.1951, -0.9808, 5.197), (0.1951, -0.9808, 5.015), (0.1951, -1.155, 4.833), (0.1951, -1.155, 4.651), (0.1951, -1.155, 4.47), (-3.258e-07, -1.0, 5.379), (-3.258e-07, -1.0, 5.197), (-3.258e-07, -1.0, 5.015), (-3.258e-07, -1.178, 4.833), (-3.258e-07, -1.178, 4.651), (-3.258e-07, -1.178, 4.47), (-0.1951, -0.9808, 5.379), (-0.1951, -0.9808, 5.197), (-0.1951, -0.9808, 5.015), (-0.1951, -1.155, 4.833), (-0.1951, -1.155, 4.651), (-0.1951, -1.155, 4.47), (-0.3827, -0.9239, 5.379), (-0.3827, -0.9239, 5.197), (-0.3827, -0.9239, 5.015), (-0.3827, -1.088, 4.833), (-0.3827, -1.088, 4.651), (-0.3827, -1.088, 4.47), (-0.5556, -0.8315, 5.379), (-0.5556, -0.8315, 5.197), (-0.5556, -0.8315, 5.015), (-0.5556, -0.9796, 4.833), (-0.5556, -0.9796, 4.651), (-0.5556, -0.9796, 4.47), (-0.7071, -0.7071, 5.379), (-0.7071, -0.7071, 5.197), (-0.7071, -0.7071, 5.015), (-0.7071, -0.8331, 4.833), (-0.7071, -0.8331, 4.651), (-0.7071, -0.8331, 4.47), (-0.8315, -0.5556, 5.379), (-0.8315, -0.5556, 5.197), (-0.8315, -0.5556, 5.015), (-0.8315, -0.6545, 4.833), (-0.8315, -0.6545, 4.651), (-0.8315, -0.6545, 4.47), (-0.9239, -0.3827, 5.379), (-0.9239, -0.3827, 5.197), (-0.9239, -0.3827, 5.015), (-0.9239, -0.4508, 4.833), (-0.9239, -0.4508, 4.651), (-0.9239, -0.4508, 4.47), (-0.9808, -0.1951, 5.379), (-0.9808, -0.1951, 5.197), (-0.9808, -0.1951, 5.015), (-0.9808, -0.2298, 4.833), (-0.9808, -0.2298, 4.651), (-0.9808, -0.2298, 4.47), (-1.0, 9.656e-07, 5.379), (-1.0, 9.656e-07, 5.197), (-1.0, 9.656e-07, 5.015), (-1.0, 1.068e-06, 4.833), (-1.0, 1.068e-06, 4.651), (-1.0, 1.068e-06, 4.47), (-0.9808, 0.1951, 5.379), (-0.9808, 0.1951, 5.197), (-0.9808, 0.1951, 5.015), (-0.9808, 0.2298, 4.833), (-0.9808, 0.2298, 4.651), (-0.9808, 0.2298, 4.47), (-0.9239, 0.3827, 5.379), (-0.9239, 0.3827, 5.197), (-0.9239, 0.3827, 5.015), (-0.9239, 0.4508, 4.833), (-0.9239, 0.4508, 4.651), (-0.9239, 0.4508, 4.47), (-0.8315, 0.5556, 5.379), (-0.8315, 0.5556, 5.197), (-0.8315, 0.5556, 5.015), (-0.8315, 0.6545, 4.833), (-0.8315, 0.6545, 4.651), (-0.8315, 0.6545, 4.47), (-0.7071, 0.7071, 5.379), (-0.7071, 0.7071, 5.197), (-0.7071, 0.7071, 5.015), (-0.7071, 0.8331, 4.833), (-0.7071, 0.8331, 4.651), (-0.7071, 0.8331, 4.47), (-0.5556, 0.8315, 5.379), (-0.5556, 0.8315, 5.197), (-0.5556, 0.8315, 5.015), (-0.5556, 0.9796, 4.833), (-0.5556, 0.9796, 4.651), (-0.5556, 0.9796, 4.47), (-0.3827, 0.9239, 5.379), (-0.3827, 0.9239, 5.197), (-0.3827, 0.9239, 5.015), (-0.3827, 1.088, 4.833), (-0.3827, 1.088, 4.651), (-0.3827, 1.088, 4.47), (-0.1951, 0.9808, 5.379), (-0.1951, 0.9808, 5.197), (-0.1951, 0.9808, 5.015), (-0.1951, 1.155, 4.833), (-0.1951, 1.155, 4.651), (-0.1951, 1.155, 4.47)], [], [(73, 1, 3, 74), (74, 3, 5, 84), (84, 5, 7, 94), (94, 7, 9, 104), (104, 9, 11, 114), (114, 11, 13, 124), (124, 13, 15, 134), (134, 15, 17, 144), (144, 17, 19, 154), (154, 19, 21, 164), (164, 21, 23, 174), (174, 23, 25, 184), (184, 25, 27, 194), (194, 27, 29, 204), (204, 29, 31, 214), (214, 31, 33, 224), (224, 33, 35, 234), (234, 35, 37, 244), (244, 37, 39, 254), (254, 39, 41, 264), (264, 41, 43, 274), (274, 43, 45, 284), (284, 45, 47, 294), (294, 47, 49, 304), (304, 49, 51, 314), (314, 51, 53, 324), (324, 53, 55, 334), (334, 55, 57, 344), (344, 57, 59, 354), (354, 59, 61, 364), (3, 1, 63, 61, 59, 57, 55, 53, 51, 49, 47, 45, 43, 41, 39, 37, 35, 33, 31, 29, 27, 25, 23, 21, 19, 17, 15, 13, 11, 9, 7, 5), (364, 61, 63, 374), (374, 63, 1, 73), (0, 2, 4, 6, 8, 10, 12, 14, 16, 18, 20, 22, 24, 26, 28, 30, 32, 34, 36, 38, 40, 42, 44, 46, 48, 50, 52, 54, 56, 58, 60, 62), (62, 383, 64, 0), (383, 382, 65, 64), (382, 381, 66, 65), (381, 380, 67, 66), (380, 379, 68, 67), (379, 378, 69, 68), (378, 377, 70, 69), (377, 376, 71, 70), (376, 375, 72, 71), (375, 374, 73, 72), (60, 373, 383, 62), (373, 372, 382, 383), (372, 371, 381, 382), (371, 370, 380, 381), (370, 369, 379, 380), (369, 368, 378, 379), (368, 367, 377, 378), (367, 366, 376, 377), (366, 365, 375, 376), (365, 364, 374, 375), (58, 363, 373, 60), (363, 362, 372, 373), (362, 361, 371, 372), (361, 360, 370, 371), (360, 359, 369, 370), (359, 358, 368, 369), (358, 357, 367, 368), (357, 356, 366, 367), (356, 355, 365, 366), (355, 354, 364, 365), (56, 353, 363, 58), (353, 352, 362, 363), (352, 351, 361, 362), (351, 350, 360, 361), (350, 349, 359, 360), (349, 348, 358, 359), (348, 347, 357, 358), (347, 346, 356, 357), (346, 345, 355, 356), (345, 344, 354, 355), (54, 343, 353, 56), (343, 342, 352, 353), (342, 341, 351, 352), (341, 340, 350, 351), (340, 339, 349, 350), (339, 338, 348, 349), (338, 337, 347, 348), (337, 336, 346, 347), (336, 335, 345, 346), (335, 334, 344, 345), (52, 333, 343, 54), (333, 332, 342, 343), (332, 331, 341, 342), (331, 330, 340, 341), (330, 329, 339, 340), (329, 328, 338, 339), (328, 327, 337, 338), (327, 326, 336, 337), (326, 325, 335, 336), (325, 324, 334, 335), (50, 323, 333, 52), (323, 322, 332, 333), (322, 321, 331, 332), (321, 320, 330, 331), (320, 319, 329, 330), (319, 318, 328, 329), (318, 317, 327, 328), (317, 316, 326, 327), (316, 315, 325, 326), (315, 314, 324, 325), (48, 313, 323, 50), (313, 312, 322, 323), (312, 311, 321, 322), (311, 310, 320, 321), (310, 309, 319, 320), (309, 308, 318, 319), (308, 307, 317, 318), (307, 306, 316, 317), (306, 305, 315, 316), (305, 304, 314, 315), (46, 303, 313, 48), (303, 302, 312, 313), (302, 301, 311, 312), (301, 300, 310, 311), (300, 299, 309, 310), (299, 298, 308, 309), (298, 297, 307, 308), (297, 296, 306, 307), (296, 295, 305, 306), (295, 294, 304, 305), (44, 293, 303, 46), (293, 292, 302, 303), (292, 291, 301, 302), (291, 290, 300, 301), (290, 289, 299, 300), (289, 288, 298, 299), (288, 287, 297, 298), (287, 286, 296, 297), (286, 285, 295, 296), (285, 284, 294, 295), (42, 283, 293, 44), (283, 282, 292, 293), (282, 281, 291, 292), (281, 280, 290, 291), (280, 279, 289, 290), (279, 278, 288, 289), (278, 277, 287, 288), (277, 276, 286, 287), (276, 275, 285, 286), (275, 274, 284, 285), (40, 273, 283, 42), (273, 272, 282, 283), (272, 271, 281, 282), (271, 270, 280, 281), (270, 269, 279, 280), (269, 268, 278, 279), (268, 267, 277, 278), (267, 266, 276, 277), (266, 265, 275, 276), (265, 264, 274, 275), (38, 263, 273, 40), (263, 262, 272, 273), (262, 261, 271, 272), (261, 260, 270, 271), (260, 259, 269, 270), (259, 258, 268, 269), (258, 257, 267, 268), (257, 256, 266, 267), (256, 255, 265, 266), (255, 254, 264, 265), (36, 253, 263, 38), (253, 252, 262, 263), (252, 251, 261, 262), (251, 250, 260, 261), (250, 249, 259, 260), (249, 248, 258, 259), (248, 247, 257, 258), (247, 246, 256, 257), (246, 245, 255, 256), (245, 244, 254, 255), (34, 243, 253, 36), (243, 242, 252, 253), (242, 241, 251, 252), (241, 240, 250, 251), (240, 239, 249, 250), (239, 238, 248, 249), (238, 237, 247, 248), (237, 236, 246, 247), (236, 235, 245, 246), (235, 234, 244, 245), (32, 233, 243, 34), (233, 232, 242, 243), (232, 231, 241, 242), (231, 230, 240, 241), (230, 229, 239, 240), (229, 228, 238, 239), (228, 227, 237, 238), (227, 226, 236, 237), (226, 225, 235, 236), (225, 224, 234, 235), (30, 223, 233, 32), (223, 222, 232, 233), (222, 221, 231, 232), (221, 220, 230, 231), (220, 219, 229, 230), (219, 218, 228, 229), (218, 217, 227, 228), (217, 216, 226, 227), (216, 215, 225, 226), (215, 214, 224, 225), (28, 213, 223, 30), (213, 212, 222, 223), (212, 211, 221, 222), (211, 210, 220, 221), (210, 209, 219, 220), (209, 208, 218, 219), (208, 207, 217, 218), (207, 206, 216, 217), (206, 205, 215, 216), (205, 204, 214, 215), (26, 203, 213, 28), (203, 202, 212, 213), (202, 201, 211, 212), (201, 200, 210, 211), (200, 199, 209, 210), (199, 198, 208, 209), (198, 197, 207, 208), (197, 196, 206, 207), (196, 195, 205, 206), (195, 194, 204, 205), (24, 193, 203, 26), (193, 192, 202, 203), (192, 191, 201, 202), (191, 190, 200, 201), (190, 189, 199, 200), (189, 188, 198, 199), (188, 187, 197, 198), (187, 186, 196, 197), (186, 185, 195, 196), (185, 184, 194, 195), (22, 183, 193, 24), (183, 182, 192, 193), (182, 181, 191, 192), (181, 180, 190, 191), (180, 179, 189, 190), (179, 178, 188, 189), (178, 177, 187, 188), (177, 176, 186, 187), (176, 175, 185, 186), (175, 174, 184, 185), (20, 173, 183, 22), (173, 172, 182, 183), (172, 171, 181, 182), (171, 170, 180, 181), (170, 169, 179, 180), (169, 168, 178, 179), (168, 167, 177, 178), (167, 166, 176, 177), (166, 165, 175, 176), (165, 164, 174, 175), (18, 163, 173, 20), (163, 162, 172, 173), (162, 161, 171, 172), (161, 160, 170, 171), (160, 159, 169, 170), (159, 158, 168, 169), (158, 157, 167, 168), (157, 156, 166, 167), (156, 155, 165, 166), (155, 154, 164, 165), (16, 153, 163, 18), (153, 152, 162, 163), (152, 151, 161, 162), (151, 150, 160, 161), (150, 149, 159, 160), (149, 148, 158, 159), (148, 147, 157, 158), (147, 146, 156, 157), (146, 145, 155, 156), (145, 144, 154, 155), (14, 143, 153, 16), (143, 142, 152, 153), (142, 141, 151, 152), (141, 140, 150, 151), (140, 139, 149, 150), (139, 138, 148, 149), (138, 137, 147, 148), (137, 136, 146, 147), (136, 135, 145, 146), (135, 134, 144, 145), (12, 133, 143, 14), (133, 132, 142, 143), (132, 131, 141, 142), (131, 130, 140, 141), (130, 129, 139, 140), (129, 128, 138, 139), (128, 127, 137, 138), (127, 126, 136, 137), (126, 125, 135, 136), (125, 124, 134, 135), (10, 123, 133, 12), (123, 122, 132, 133), (122, 121, 131, 132), (121, 120, 130, 131), (120, 119, 129, 130), (119, 118, 128, 129), (118, 117, 127, 128), (117, 116, 126, 127), (116, 115, 125, 126), (115, 114, 124, 125), (8, 113, 123, 10), (113, 112, 122, 123), (112, 111, 121, 122), (111, 110, 120, 121), (110, 109, 119, 120), (109, 108, 118, 119), (108, 107, 117, 118), (107, 106, 116, 117), (106, 105, 115, 116), (105, 104, 114, 115), (6, 103, 113, 8), (103, 102, 112, 113), (102, 101, 111, 112), (101, 100, 110, 111), (100, 99, 109, 110), (99, 98, 108, 109), (98, 97, 107, 108), (97, 96, 106, 107), (96, 95, 105, 106), (95, 94, 104, 105), (4, 93, 103, 6), (93, 92, 102, 103), (92, 91, 101, 102), (91, 90, 100, 101), (90, 89, 99, 100), (89, 88, 98, 99), (88, 87, 97, 98), (87, 86, 96, 97), (86, 85, 95, 96), (85, 84, 94, 95), (2, 83, 93, 4), (83, 82, 92, 93), (82, 81, 91, 92), (81, 80, 90, 91), (80, 79, 89, 90), (79, 78, 88, 89), (78, 77, 87, 88), (77, 76, 86, 87), (76, 75, 85, 86), (75, 74, 84, 85), (0, 64, 83, 2), (64, 65, 82, 83), (65, 66, 81, 82), (66, 67, 80, 81), (67, 68, 79, 80), (68, 69, 78, 79), (69, 70, 77, 78), (70, 71, 76, 77), (71, 72, 75, 76), (72, 73, 74, 75), (420, 384, 385, 421), (421, 385, 386, 427), (427, 386, 387, 433), (433, 387, 388, 439), (439, 388, 389, 445), (445, 389, 390, 451), (451, 390, 391, 457), (457, 391, 392, 463), (463, 392, 393, 469), (469, 393, 394, 475), (475, 394, 395, 481), (481, 395, 396, 487), (487, 396, 397, 493), (493, 397, 398, 499), (499, 398, 399, 505), (505, 399, 400, 511), (511, 400, 401, 517), (517, 401, 402, 523), (523, 402, 403, 529), (529, 403, 404, 535), (535, 404, 405, 541), (541, 405, 406, 547), (547, 406, 407, 553), (553, 407, 408, 559), (559, 408, 409, 565), (565, 409, 410, 571), (571, 410, 411, 577), (577, 411, 412, 583), (583, 412, 413, 589), (589, 413, 414, 595), (385, 384, 415, 414, 413, 412, 411, 410, 409, 408, 407, 406, 405, 404, 403, 402, 401, 400, 399, 398, 397, 396, 395, 394, 393, 392, 391, 390, 389, 388, 387, 386), (595, 414, 415, 601), (601, 415, 384, 420), (606, 605, 417, 416), (605, 604, 418, 417), (602, 601, 420, 419), (600, 599, 605, 606), (599, 598, 604, 605), (598, 597, 603, 604), (597, 596, 602, 603), (596, 595, 601, 602), (594, 593, 599, 600), (593, 592, 598, 599), (592, 591, 597, 598), (591, 590, 596, 597), (590, 589, 595, 596), (588, 587, 593, 594), (587, 586, 592, 593), (586, 585, 591, 592), (585, 584, 590, 591), (584, 583, 589, 590), (582, 581, 587, 588), (581, 580, 586, 587), (580, 579, 585, 586), (579, 578, 584, 585), (578, 577, 583, 584), (576, 575, 581, 582), (575, 574, 580, 581), (574, 573, 579, 580), (573, 572, 578, 579), (572, 571, 577, 578), (570, 569, 575, 576), (569, 568, 574, 575), (568, 567, 573, 574), (567, 566, 572, 573), (566, 565, 571, 572), (564, 563, 569, 570), (563, 562, 568, 569), (562, 561, 567, 568), (561, 560, 566, 567), (560, 559, 565, 566), (558, 557, 563, 564), (557, 556, 562, 563), (556, 555, 561, 562), (555, 554, 560, 561), (554, 553, 559, 560), (552, 551, 557, 558), (551, 550, 556, 557), (550, 549, 555, 556), (549, 548, 554, 555), (548, 547, 553, 554), (546, 545, 551, 552), (545, 544, 550, 551), (544, 543, 549, 550), (543, 542, 548, 549), (542, 541, 547, 548), (540, 539, 545, 546), (539, 538, 544, 545), (538, 537, 543, 544), (537, 536, 542, 543), (536, 535, 541, 542), (534, 533, 539, 540), (533, 532, 538, 539), (532, 531, 537, 538), (531, 530, 536, 537), (530, 529, 535, 536), (528, 527, 533, 534), (527, 526, 532, 533), (526, 525, 531, 532), (525, 524, 530, 531), (524, 523, 529, 530), (522, 521, 527, 528), (521, 520, 526, 527), (520, 519, 525, 526), (519, 518, 524, 525), (518, 517, 523, 524), (516, 515, 521, 522), (515, 514, 520, 521), (514, 513, 519, 520), (513, 512, 518, 519), (512, 511, 517, 518), (510, 509, 515, 516), (509, 508, 514, 515), (508, 507, 513, 514), (507, 506, 512, 513), (506, 505, 511, 512), (504, 503, 509, 510), (503, 502, 508, 509), (502, 501, 507, 508), (501, 500, 506, 507), (500, 499, 505, 506), (498, 497, 503, 504), (497, 496, 502, 503), (496, 495, 501, 502), (495, 494, 500, 501), (494, 493, 499, 500), (492, 491, 497, 498), (491, 490, 496, 497), (490, 489, 495, 496), (489, 488, 494, 495), (488, 487, 493, 494), (486, 485, 491, 492), (485, 484, 490, 491), (484, 483, 489, 490), (483, 482, 488, 489), (482, 481, 487, 488), (480, 479, 485, 486), (479, 478, 484, 485), (478, 477, 483, 484), (477, 476, 482, 483), (476, 475, 481, 482), (474, 473, 479, 480), (473, 472, 478, 479), (472, 471, 477, 478), (471, 470, 476, 477), (470, 469, 475, 476), (468, 467, 473, 474), (467, 466, 472, 473), (466, 465, 471, 472), (465, 464, 470, 471), (464, 463, 469, 470), (462, 461, 467, 468), (461, 460, 466, 467), (460, 459, 465, 466), (459, 458, 464, 465), (458, 457, 463, 464), (456, 455, 461, 462), (455, 454, 460, 461), (454, 453, 459, 460), (453, 452, 458, 459), (452, 451, 457, 458), (450, 449, 455, 456), (449, 448, 454, 455), (448, 447, 453, 454), (447, 446, 452, 453), (446, 445, 451, 452), (444, 443, 449, 450), (443, 442, 448, 449), (442, 441, 447, 448), (441, 440, 446, 447), (440, 439, 445, 446), (438, 437, 443, 444), (437, 436, 442, 443), (436, 435, 441, 442), (435, 434, 440, 441), (434, 433, 439, 440), (432, 431, 437, 438), (431, 430, 436, 437), (430, 429, 435, 436), (429, 428, 434, 435), (428, 427, 433, 434), (426, 425, 431, 432), (425, 424, 430, 431), (424, 423, 429, 430), (423, 422, 428, 429), (422, 421, 427, 428), (416, 417, 425, 426), (417, 418, 424, 425), (419, 420, 421, 422), (426, 1, 416), (63, 600, 606), (432, 3, 426), (1, 63, 606), (528, 534, 37), (33, 510, 516), (600, 63, 61), (432, 438, 5), (594, 600, 61), (3, 432, 5), (61, 59, 594), (444, 7, 438), (498, 29, 27), (47, 564, 558), (59, 57, 588), (450, 9, 444), (9, 7, 444), (59, 588, 594), (55, 582, 57), (450, 11, 9), (55, 576, 582), (456, 11, 450), (53, 576, 55), (456, 13, 11), (53, 570, 576), (462, 13, 456), (51, 570, 53), (462, 15, 13), (51, 564, 570), (468, 15, 462), (49, 564, 51), (17, 15, 468), (49, 47, 564), (468, 19, 17), (474, 19, 468), (45, 558, 47), (474, 21, 19), (45, 552, 558), (480, 21, 474), (43, 552, 45), (480, 23, 21), (43, 546, 552), (486, 23, 480), (41, 546, 43), (486, 25, 23), (41, 540, 546), (492, 25, 486), (39, 540, 41), (492, 27, 25), (37, 534, 39), (492, 498, 27), (7, 5, 438), (534, 540, 39), (35, 528, 37), (498, 504, 29), (504, 31, 29), (57, 582, 588), (33, 522, 35), (504, 510, 31), (510, 33, 31), (522, 528, 35), (1, 606, 416), (522, 33, 516), (3, 1, 426), (680, 608, 610, 681), (681, 610, 612, 691), (691, 612, 614, 701), (701, 614, 616, 711), (711, 616, 618, 721), (721, 618, 620, 731), (731, 620, 622, 741), (741, 622, 624, 751), (751, 624, 626, 761), (761, 626, 628, 771), (771, 628, 630, 781), (781, 630, 632, 791), (791, 632, 634, 801), (801, 634, 636, 811), (811, 636, 638, 821), (821, 638, 640, 831), (831, 640, 642, 841), (841, 642, 644, 851), (851, 644, 646, 861), (861, 646, 648, 871), (871, 648, 650, 881), (881, 650, 652, 891), (891, 652, 654, 901), (901, 654, 656, 911), (911, 656, 658, 921), (921, 658, 660, 931), (931, 660, 662, 941), (941, 662, 664, 951), (951, 664, 666, 961), (961, 666, 668, 971), (610, 608, 670, 668, 666, 664, 662, 660, 658, 656, 654, 652, 650, 648, 646, 644, 642, 640, 638, 636, 634, 632, 630, 628, 626, 624, 622, 620, 618, 616, 614, 612), (971, 668, 670, 981), (981, 670, 608, 680), (607, 609, 611, 613, 615, 617, 619, 621, 623, 625, 627, 629, 631, 633, 635, 637, 639, 641, 643, 645, 647, 649, 651, 653, 655, 657, 659, 661, 663, 665, 667, 669), (669, 990, 671, 607), (990, 989, 672, 671), (989, 988, 673, 672), (988, 987, 674, 673), (987, 986, 675, 674), (986, 985, 676, 675), (985, 984, 677, 676), (984, 983, 678, 677), (983, 982, 679, 678), (982, 981, 680, 679), (667, 980, 990, 669), (980, 979, 989, 990), (979, 978, 988, 989), (978, 977, 987, 988), (977, 976, 986, 987), (976, 975, 985, 986), (975, 974, 984, 985), (974, 973, 983, 984), (973, 972, 982, 983), (972, 971, 981, 982), (665, 970, 980, 667), (970, 969, 979, 980), (969, 968, 978, 979), (968, 967, 977, 978), (967, 966, 976, 977), (966, 965, 975, 976), (965, 964, 974, 975), (964, 963, 973, 974), (963, 962, 972, 973), (962, 961, 971, 972), (663, 960, 970, 665), (960, 959, 969, 970), (959, 958, 968, 969), (958, 957, 967, 968), (957, 956, 966, 967), (956, 955, 965, 966), (955, 954, 964, 965), (954, 953, 963, 964), (953, 952, 962, 963), (952, 951, 961, 962), (661, 950, 960, 663), (950, 949, 959, 960), (949, 948, 958, 959), (948, 947, 957, 958), (947, 946, 956, 957), (946, 945, 955, 956), (945, 944, 954, 955), (944, 943, 953, 954), (943, 942, 952, 953), (942, 941, 951, 952), (659, 940, 950, 661), (940, 939, 949, 950), (939, 938, 948, 949), (938, 937, 947, 948), (937, 936, 946, 947), (936, 935, 945, 946), (935, 934, 944, 945), (934, 933, 943, 944), (933, 932, 942, 943), (932, 931, 941, 942), (657, 930, 940, 659), (930, 929, 939, 940), (929, 928, 938, 939), (928, 927, 937, 938), (927, 926, 936, 937), (926, 925, 935, 936), (925, 924, 934, 935), (924, 923, 933, 934), (923, 922, 932, 933), (922, 921, 931, 932), (655, 920, 930, 657), (920, 919, 929, 930), (919, 918, 928, 929), (918, 917, 927, 928), (917, 916, 926, 927), (916, 915, 925, 926), (915, 914, 924, 925), (914, 913, 923, 924), (913, 912, 922, 923), (912, 911, 921, 922), (653, 910, 920, 655), (910, 909, 919, 920), (909, 908, 918, 919), (908, 907, 917, 918), (907, 906, 916, 917), (906, 905, 915, 916), (905, 904, 914, 915), (904, 903, 913, 914), (903, 902, 912, 913), (902, 901, 911, 912), (651, 900, 910, 653), (900, 899, 909, 910), (899, 898, 908, 909), (898, 897, 907, 908), (897, 896, 906, 907), (896, 895, 905, 906), (895, 894, 904, 905), (894, 893, 903, 904), (893, 892, 902, 903), (892, 891, 901, 902), (649, 890, 900, 651), (890, 889, 899, 900), (889, 888, 898, 899), (888, 887, 897, 898), (887, 886, 896, 897), (886, 885, 895, 896), (885, 884, 894, 895), (884, 883, 893, 894), (883, 882, 892, 893), (882, 881, 891, 892), (647, 880, 890, 649), (880, 879, 889, 890), (879, 878, 888, 889), (878, 877, 887, 888), (877, 876, 886, 887), (876, 875, 885, 886), (875, 874, 884, 885), (874, 873, 883, 884), (873, 872, 882, 883), (872, 871, 881, 882), (645, 870, 880, 647), (870, 869, 879, 880), (869, 868, 878, 879), (868, 867, 877, 878), (867, 866, 876, 877), (866, 865, 875, 876), (865, 864, 874, 875), (864, 863, 873, 874), (863, 862, 872, 873), (862, 861, 871, 872), (643, 860, 870, 645), (860, 859, 869, 870), (859, 858, 868, 869), (858, 857, 867, 868), (857, 856, 866, 867), (856, 855, 865, 866), (855, 854, 864, 865), (854, 853, 863, 864), (853, 852, 862, 863), (852, 851, 861, 862), (641, 850, 860, 643), (850, 849, 859, 860), (849, 848, 858, 859), (848, 847, 857, 858), (847, 846, 856, 857), (846, 845, 855, 856), (845, 844, 854, 855), (844, 843, 853, 854), (843, 842, 852, 853), (842, 841, 851, 852), (639, 840, 850, 641), (840, 839, 849, 850), (839, 838, 848, 849), (838, 837, 847, 848), (837, 836, 846, 847), (836, 835, 845, 846), (835, 834, 844, 845), (834, 833, 843, 844), (833, 832, 842, 843), (832, 831, 841, 842), (637, 830, 840, 639), (830, 829, 839, 840), (829, 828, 838, 839), (828, 827, 837, 838), (827, 826, 836, 837), (826, 825, 835, 836), (825, 824, 834, 835), (824, 823, 833, 834), (823, 822, 832, 833), (822, 821, 831, 832), (635, 820, 830, 637), (820, 819, 829, 830), (819, 818, 828, 829), (818, 817, 827, 828), (817, 816, 826, 827), (816, 815, 825, 826), (815, 814, 824, 825), (814, 813, 823, 824), (813, 812, 822, 823), (812, 811, 821, 822), (633, 810, 820, 635), (810, 809, 819, 820), (809, 808, 818, 819), (808, 807, 817, 818), (807, 806, 816, 817), (806, 805, 815, 816), (805, 804, 814, 815), (804, 803, 813, 814), (803, 802, 812, 813), (802, 801, 811, 812), (631, 800, 810, 633), (800, 799, 809, 810), (799, 798, 808, 809), (798, 797, 807, 808), (797, 796, 806, 807), (796, 795, 805, 806), (795, 794, 804, 805), (794, 793, 803, 804), (793, 792, 802, 803), (792, 791, 801, 802), (629, 790, 800, 631), (790, 789, 799, 800), (789, 788, 798, 799), (788, 787, 797, 798), (787, 786, 796, 797), (786, 785, 795, 796), (785, 784, 794, 795), (784, 783, 793, 794), (783, 782, 792, 793), (782, 781, 791, 792), (627, 780, 790, 629), (780, 779, 789, 790), (779, 778, 788, 789), (778, 777, 787, 788), (777, 776, 786, 787), (776, 775, 785, 786), (775, 774, 784, 785), (774, 773, 783, 784), (773, 772, 782, 783), (772, 771, 781, 782), (625, 770, 780, 627), (770, 769, 779, 780), (769, 768, 778, 779), (768, 767, 777, 778), (767, 766, 776, 777), (766, 765, 775, 776), (765, 764, 774, 775), (764, 763, 773, 774), (763, 762, 772, 773), (762, 761, 771, 772), (623, 760, 770, 625), (760, 759, 769, 770), (759, 758, 768, 769), (758, 757, 767, 768), (757, 756, 766, 767), (756, 755, 765, 766), (755, 754, 764, 765), (754, 753, 763, 764), (753, 752, 762, 763), (752, 751, 761, 762), (621, 750, 760, 623), (750, 749, 759, 760), (749, 748, 758, 759), (748, 747, 757, 758), (747, 746, 756, 757), (746, 745, 755, 756), (745, 744, 754, 755), (744, 743, 753, 754), (743, 742, 752, 753), (742, 741, 751, 752), (619, 740, 750, 621), (740, 739, 749, 750), (739, 738, 748, 749), (738, 737, 747, 748), (737, 736, 746, 747), (736, 735, 745, 746), (735, 734, 744, 745), (734, 733, 743, 744), (733, 732, 742, 743), (732, 731, 741, 742), (617, 730, 740, 619), (730, 729, 739, 740), (729, 728, 738, 739), (728, 727, 737, 738), (727, 726, 736, 737), (726, 725, 735, 736), (725, 724, 734, 735), (724, 723, 733, 734), (723, 722, 732, 733), (722, 721, 731, 732), (615, 720, 730, 617), (720, 719, 729, 730), (719, 718, 728, 729), (718, 717, 727, 728), (717, 716, 726, 727), (716, 715, 725, 726), (715, 714, 724, 725), (714, 713, 723, 724), (713, 712, 722, 723), (712, 711, 721, 722), (613, 710, 720, 615), (710, 709, 719, 720), (709, 708, 718, 719), (708, 707, 717, 718), (707, 706, 716, 717), (706, 705, 715, 716), (705, 704, 714, 715), (704, 703, 713, 714), (703, 702, 712, 713), (702, 701, 711, 712), (611, 700, 710, 613), (700, 699, 709, 710), (699, 698, 708, 709), (698, 697, 707, 708), (697, 696, 706, 707), (696, 695, 705, 706), (695, 694, 704, 705), (694, 693, 703, 704), (693, 692, 702, 703), (692, 691, 701, 702), (609, 690, 700, 611), (690, 689, 699, 700), (689, 688, 698, 699), (688, 687, 697, 698), (687, 686, 696, 697), (686, 685, 695, 696), (685, 684, 694, 695), (684, 683, 693, 694), (683, 682, 692, 693), (682, 681, 691, 692), (607, 671, 690, 609), (671, 672, 689, 690), (672, 673, 688, 689), (673, 674, 687, 688), (674, 675, 686, 687), (675, 676, 685, 686), (676, 677, 684, 685), (677, 678, 683, 684), (678, 679, 682, 683), (679, 680, 681, 682), (1027, 991, 992, 1028), (1028, 992, 993, 1034), (1034, 993, 994, 1040), (1040, 994, 995, 1046), (1046, 995, 996, 1052), (1052, 996, 997, 1058), (1058, 997, 998, 1064), (1064, 998, 999, 1070), (1070, 999, 1000, 1076), (1076, 1000, 1001, 1082), (1082, 1001, 1002, 1088), (1088, 1002, 1003, 1094), (1094, 1003, 1004, 1100), (1100, 1004, 1005, 1106), (1106, 1005, 1006, 1112), (1112, 1006, 1007, 1118), (1118, 1007, 1008, 1124), (1124, 1008, 1009, 1130), (1130, 1009, 1010, 1136), (1136, 1010, 1011, 1142), (1142, 1011, 1012, 1148), (1148, 1012, 1013, 1154), (1154, 1013, 1014, 1160), (1160, 1014, 1015, 1166), (1166, 1015, 1016, 1172), (1172, 1016, 1017, 1178), (1178, 1017, 1018, 1184), (1184, 1018, 1019, 1190), (1190, 1019, 1020, 1196), (1196, 1020, 1021, 1202), (992, 991, 1022, 1021, 1020, 1019, 1018, 1017, 1016, 1015, 1014, 1013, 1012, 1011, 1010, 1009, 1008, 1007, 1006, 1005, 1004, 1003, 1002, 1001, 1000, 999, 998, 997, 996, 995, 994, 993), (1202, 1021, 1022, 1208), (1208, 1022, 991, 1027), (1213, 1212, 1024, 1023), (1212, 1211, 1025, 1024), (1209, 1208, 1027, 1026), (1207, 1206, 1212, 1213), (1206, 1205, 1211, 1212), (1205, 1204, 1210, 1211), (1204, 1203, 1209, 1210), (1203, 1202, 1208, 1209), (1201, 1200, 1206, 1207), (1200, 1199, 1205, 1206), (1199, 1198, 1204, 1205), (1198, 1197, 1203, 1204), (1197, 1196, 1202, 1203), (1195, 1194, 1200, 1201), (1194, 1193, 1199, 1200), (1193, 1192, 1198, 1199), (1192, 1191, 1197, 1198), (1191, 1190, 1196, 1197), (1189, 1188, 1194, 1195), (1188, 1187, 1193, 1194), (1187, 1186, 1192, 1193), (1186, 1185, 1191, 1192), (1185, 1184, 1190, 1191), (1183, 1182, 1188, 1189), (1182, 1181, 1187, 1188), (1181, 1180, 1186, 1187), (1180, 1179, 1185, 1186), (1179, 1178, 1184, 1185), (1177, 1176, 1182, 1183), (1176, 1175, 1181, 1182), (1175, 1174, 1180, 1181), (1174, 1173, 1179, 1180), (1173, 1172, 1178, 1179), (1171, 1170, 1176, 1177), (1170, 1169, 1175, 1176), (1169, 1168, 1174, 1175), (1168, 1167, 1173, 1174), (1167, 1166, 1172, 1173), (1165, 1164, 1170, 1171), (1164, 1163, 1169, 1170), (1163, 1162, 1168, 1169), (1162, 1161, 1167, 1168), (1161, 1160, 1166, 1167), (1159, 1158, 1164, 1165), (1158, 1157, 1163, 1164), (1157, 1156, 1162, 1163), (1156, 1155, 1161, 1162), (1155, 1154, 1160, 1161), (1153, 1152, 1158, 1159), (1152, 1151, 1157, 1158), (1151, 1150, 1156, 1157), (1150, 1149, 1155, 1156), (1149, 1148, 1154, 1155), (1147, 1146, 1152, 1153), (1146, 1145, 1151, 1152), (1145, 1144, 1150, 1151), (1144, 1143, 1149, 1150), (1143, 1142, 1148, 1149), (1141, 1140, 1146, 1147), (1140, 1139, 1145, 1146), (1139, 1138, 1144, 1145), (1138, 1137, 1143, 1144), (1137, 1136, 1142, 1143), (1135, 1134, 1140, 1141), (1134, 1133, 1139, 1140), (1133, 1132, 1138, 1139), (1132, 1131, 1137, 1138), (1131, 1130, 1136, 1137), (1129, 1128, 1134, 1135), (1128, 1127, 1133, 1134), (1127, 1126, 1132, 1133), (1126, 1125, 1131, 1132), (1125, 1124, 1130, 1131), (1123, 1122, 1128, 1129), (1122, 1121, 1127, 1128), (1121, 1120, 1126, 1127), (1120, 1119, 1125, 1126), (1119, 1118, 1124, 1125), (1117, 1116, 1122, 1123), (1116, 1115, 1121, 1122), (1115, 1114, 1120, 1121), (1114, 1113, 1119, 1120), (1113, 1112, 1118, 1119), (1111, 1110, 1116, 1117), (1110, 1109, 1115, 1116), (1109, 1108, 1114, 1115), (1108, 1107, 1113, 1114), (1107, 1106, 1112, 1113), (1105, 1104, 1110, 1111), (1104, 1103, 1109, 1110), (1103, 1102, 1108, 1109), (1102, 1101, 1107, 1108), (1101, 1100, 1106, 1107), (1099, 1098, 1104, 1105), (1098, 1097, 1103, 1104), (1097, 1096, 1102, 1103), (1096, 1095, 1101, 1102), (1095, 1094, 1100, 1101), (1093, 1092, 1098, 1099), (1092, 1091, 1097, 1098), (1091, 1090, 1096, 1097), (1090, 1089, 1095, 1096), (1089, 1088, 1094, 1095), (1087, 1086, 1092, 1093), (1086, 1085, 1091, 1092), (1085, 1084, 1090, 1091), (1084, 1083, 1089, 1090), (1083, 1082, 1088, 1089), (1081, 1080, 1086, 1087), (1080, 1079, 1085, 1086), (1079, 1078, 1084, 1085), (1078, 1077, 1083, 1084), (1077, 1076, 1082, 1083), (1075, 1074, 1080, 1081), (1074, 1073, 1079, 1080), (1073, 1072, 1078, 1079), (1072, 1071, 1077, 1078), (1071, 1070, 1076, 1077), (1069, 1068, 1074, 1075), (1068, 1067, 1073, 1074), (1067, 1066, 1072, 1073), (1066, 1065, 1071, 1072), (1065, 1064, 1070, 1071), (1063, 1062, 1068, 1069), (1062, 1061, 1067, 1068), (1061, 1060, 1066, 1067), (1060, 1059, 1065, 1066), (1059, 1058, 1064, 1065), (1057, 1056, 1062, 1063), (1056, 1055, 1061, 1062), (1055, 1054, 1060, 1061), (1054, 1053, 1059, 1060), (1053, 1052, 1058, 1059), (1051, 1050, 1056, 1057), (1050, 1049, 1055, 1056), (1049, 1048, 1054, 1055), (1048, 1047, 1053, 1054), (1047, 1046, 1052, 1053), (1045, 1044, 1050, 1051), (1044, 1043, 1049, 1050), (1043, 1042, 1048, 1049), (1042, 1041, 1047, 1048), (1041, 1040, 1046, 1047), (1039, 1038, 1044, 1045), (1038, 1037, 1043, 1044), (1037, 1036, 1042, 1043), (1036, 1035, 1041, 1042), (1035, 1034, 1040, 1041), (1033, 1032, 1038, 1039), (1032, 1031, 1037, 1038), (1031, 1030, 1036, 1037), (1030, 1029, 1035, 1036), (1029, 1028, 1034, 1035), (1023, 1024, 1032, 1033), (1024, 1025, 1031, 1032), (1026, 1027, 1028, 1029), (1033, 608, 1023), (670, 1207, 1213), (1039, 610, 1033), (608, 670, 1213), (1135, 1141, 644), (640, 1117, 1123), (1207, 670, 668), (1039, 1045, 612), (1201, 1207, 668), (610, 1039, 612), (668, 666, 1201), (1051, 614, 1045), (1105, 636, 634), (654, 1171, 1165), (666, 664, 1195), (1057, 616, 1051), (616, 614, 1051), (666, 1195, 1201), (662, 1189, 664), (1057, 618, 616), (662, 1183, 1189), (1063, 618, 1057), (660, 1183, 662), (1063, 620, 618), (660, 1177, 1183), (1069, 620, 1063), (658, 1177, 660), (1069, 622, 620), (658, 1171, 1177), (1075, 622, 1069), (656, 1171, 658), (624, 622, 1075), (656, 654, 1171), (1075, 626, 624), (1081, 626, 1075), (652, 1165, 654), (1081, 628, 626), (652, 1159, 1165), (1087, 628, 1081), (650, 1159, 652), (1087, 630, 628), (650, 1153, 1159), (1093, 630, 1087), (648, 1153, 650), (1093, 632, 630), (648, 1147, 1153), (1099, 632, 1093), (646, 1147, 648), (1099, 634, 632), (644, 1141, 646), (1099, 1105, 634), (614, 612, 1045), (1141, 1147, 646), (642, 1135, 644), (1105, 1111, 636), (1111, 638, 636), (664, 1189, 1195), (640, 1129, 642), (1111, 1117, 638), (1117, 640, 638), (1129, 1135, 642), (608, 1213, 1023), (1129, 640, 1123), (610, 608, 1033), (669, 384, 607), (637, 635, 399), (384, 609, 607), (609, 384, 385), (384, 669, 415), (665, 414, 667), (385, 386, 611), (611, 609, 385), (386, 613, 611), (400, 641, 639), (413, 414, 665), (613, 386, 387), (413, 665, 663), (615, 613, 387), (412, 413, 663), (615, 387, 388), (412, 663, 661), (617, 615, 388), (411, 412, 661), (617, 388, 389), (411, 661, 659), (619, 617, 389), (410, 411, 659), (619, 389, 390), (410, 659, 657), (621, 619, 390), (409, 410, 657), (621, 390, 391), (409, 657, 655), (623, 621, 391), (408, 409, 655), (623, 391, 392), (653, 407, 655), (623, 392, 393), (625, 623, 393), (406, 407, 653), (625, 393, 394), (406, 653, 651), (627, 625, 394), (405, 406, 651), (627, 394, 395), (405, 651, 649), (629, 627, 395), (404, 405, 649), (629, 395, 396), (404, 649, 647), (631, 629, 396), (403, 404, 647), (631, 396, 397), (403, 647, 645), (633, 631, 397), (402, 403, 645), (633, 397, 398), (402, 645, 643), (635, 633, 398), (401, 402, 643), (635, 398, 399), (643, 641, 401), (400, 637, 399), (669, 667, 415), (641, 400, 401), (407, 408, 655), (637, 400, 639), (414, 415, 667)])
me_cylinder_001.polygons.foreach_set('use_smooth', [True] * 1278)
me_cylinder_001.use_remesh_preserve_volume = False
me_cylinder_001.use_remesh_preserve_attributes = False
me_cylinder_001.use_mirror_vertex_groups = False
me_cylinder_001.update()

# ---- objects
ob_cylinder = bpy.data.objects.new('Cylinder', me_cylinder_001)

# ---- transforms, parenting, visibility, modifiers, constraints
ob_cylinder.location = (0.0, 0.0, 1.004)
ob_cylinder.scale = (0.2659, 0.2659, 0.4411)
ob_cylinder.lineart.crease_threshold = 0.0

# ---- collection membership
col_collection_1.objects.link(ob_cylinder)

# ---- scene / render settings (as saved in the file)
scene.frame_start = 1; scene.frame_end = 250; scene.frame_set(1)
scene.render.engine = 'BLENDER_EEVEE_NEXT'
scene.render.resolution_percentage = 50
scene.render.dither_intensity = 0.0
scene.cycles.use_denoising = False
scene.cycles.samples = 128
scene.cycles.sampling_pattern = 'TABULATED_SOBOL'
scene.cycles.use_adaptive_sampling = False
scene.cycles.use_light_tree = False
scene.cycles.blur_glossy = 0.0
scene.cycles.sample_clamp_indirect = 0.0
scene.view_settings.view_transform = 'Standard'
bpy.context.view_layer.update()

# ---- added for rendering (the .blend has no active camera and no usable light): camera, sun
cam_auto = bpy.data.cameras.new('AutoCamera')
cam_auto.lens = 50.0
cam_auto.sensor_width = 36.0
cam_auto.clip_end = 1000.0
ob_auto_camera = bpy.data.objects.new('AutoCamera', cam_auto)
scene.collection.objects.link(ob_auto_camera)
ob_auto_camera.location = (2.78347, -3.34016, 4.23646)
ob_auto_camera.rotation_euler = (1.09748, -7.21219e-08, 0.694738)
scene.camera = ob_auto_camera
light_auto_sun = bpy.data.lights.new('AutoSun', 'SUN')
light_auto_sun.energy = 3.0
light_auto_sun.angle = 0.0523599
ob_auto_sun = bpy.data.objects.new('AutoSun', light_auto_sun)
scene.collection.objects.link(ob_auto_sun)
ob_auto_sun.rotation_euler = (0.872665, 0.174533, 0.523599)
bpy.context.view_layer.update()
